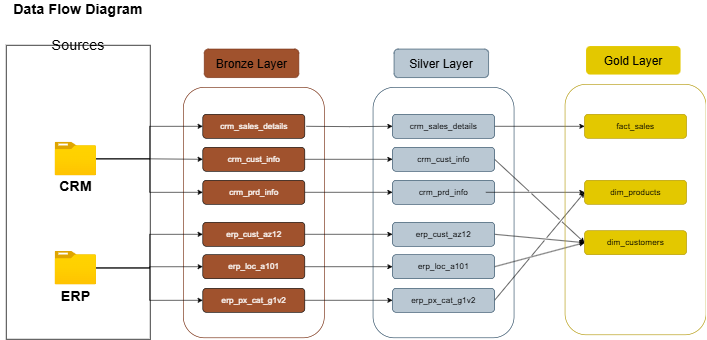

The diagram above was exported from draw.io. Its source (the exported page's mxGraphModel, read from the mxfile embedded in the PNG):
<mxGraphModel dx="1182" dy="1003" grid="1" gridSize="10" guides="1" tooltips="1" connect="1" arrows="1" fold="1" page="1" pageScale="1" pageWidth="850" pageHeight="1100" math="0" shadow="0">
  <root>
    <mxCell id="0" />
    <mxCell id="1" parent="0" />
    <mxCell id="BB1DdPFoXpXfSCo0pmxp-1" value="&lt;font style=&quot;font-size: 24px;&quot;&gt;&lt;b&gt;Data Flow Diagram&lt;/b&gt;&lt;/font&gt;" style="text;html=1;align=center;verticalAlign=middle;whiteSpace=wrap;rounded=0;" parent="1" vertex="1">
      <mxGeometry x="30" y="40" width="260" height="30" as="geometry" />
    </mxCell>
    <mxCell id="BB1DdPFoXpXfSCo0pmxp-3" value="" style="rounded=0;whiteSpace=wrap;html=1;rotation=90;" parent="1" vertex="1">
      <mxGeometry x="-85" y="240" width="490" height="240" as="geometry" />
    </mxCell>
    <mxCell id="BB1DdPFoXpXfSCo0pmxp-12" value="" style="rounded=1;whiteSpace=wrap;html=1;rotation=90;fillColor=none;fontColor=#ffffff;strokeColor=#6D1F00;" parent="1" vertex="1">
      <mxGeometry x="243.75" y="276.25" width="417.5" height="235" as="geometry" />
    </mxCell>
    <mxCell id="BB1DdPFoXpXfSCo0pmxp-14" value="" style="rounded=1;whiteSpace=wrap;html=1;rotation=90;fillColor=#a0522d;strokeColor=#6D1F00;fontColor=#ffffff;" parent="1" vertex="1">
      <mxGeometry x="425" y="66.25" width="47.5" height="157.5" as="geometry" />
    </mxCell>
    <mxCell id="BB1DdPFoXpXfSCo0pmxp-13" value="&lt;font style=&quot;font-size: 20px;&quot;&gt;Bronze Layer&lt;/font&gt;" style="text;html=1;align=center;verticalAlign=middle;whiteSpace=wrap;rounded=0;" parent="1" vertex="1">
      <mxGeometry x="383.75" y="130" width="130" height="30" as="geometry" />
    </mxCell>
    <mxCell id="BB1DdPFoXpXfSCo0pmxp-15" value="" style="rounded=1;whiteSpace=wrap;html=1;fillColor=#a0522d;fontColor=#ffffff;strokeColor=default;" parent="1" vertex="1">
      <mxGeometry x="367.5" y="230" width="170" height="40" as="geometry" />
    </mxCell>
    <mxCell id="BB1DdPFoXpXfSCo0pmxp-44" style="edgeStyle=orthogonalEdgeStyle;rounded=0;orthogonalLoop=1;jettySize=auto;html=1;entryX=0;entryY=0.5;entryDx=0;entryDy=0;" parent="1" target="BB1DdPFoXpXfSCo0pmxp-32" edge="1">
      <mxGeometry relative="1" as="geometry">
        <mxPoint x="540" y="250" as="sourcePoint" />
      </mxGeometry>
    </mxCell>
    <mxCell id="BB1DdPFoXpXfSCo0pmxp-16" value="&lt;font style=&quot;font-size: 14px;&quot;&gt;crm_sales_details&lt;/font&gt;" style="text;html=1;align=center;verticalAlign=middle;whiteSpace=wrap;rounded=0;fillColor=#a0522d;fontColor=#ffffff;strokeColor=none;" parent="1" vertex="1">
      <mxGeometry x="382.5" y="235" width="140" height="30" as="geometry" />
    </mxCell>
    <mxCell id="BB1DdPFoXpXfSCo0pmxp-47" style="edgeStyle=orthogonalEdgeStyle;rounded=0;orthogonalLoop=1;jettySize=auto;html=1;exitX=1;exitY=0.5;exitDx=0;exitDy=0;entryX=0;entryY=0.5;entryDx=0;entryDy=0;" parent="1" source="BB1DdPFoXpXfSCo0pmxp-17" target="BB1DdPFoXpXfSCo0pmxp-34" edge="1">
      <mxGeometry relative="1" as="geometry" />
    </mxCell>
    <mxCell id="BB1DdPFoXpXfSCo0pmxp-17" value="" style="rounded=1;whiteSpace=wrap;html=1;fillColor=#a0522d;fontColor=#ffffff;strokeColor=default;" parent="1" vertex="1">
      <mxGeometry x="367.5" y="410" width="170" height="40" as="geometry" />
    </mxCell>
    <mxCell id="BB1DdPFoXpXfSCo0pmxp-18" value="&lt;font style=&quot;font-size: 14px;&quot;&gt;erp_cust_az12&lt;/font&gt;" style="text;html=1;align=center;verticalAlign=middle;whiteSpace=wrap;rounded=0;fillColor=#a0522d;fontColor=#ffffff;strokeColor=none;" parent="1" vertex="1">
      <mxGeometry x="382.5" y="415" width="140" height="30" as="geometry" />
    </mxCell>
    <mxCell id="BB1DdPFoXpXfSCo0pmxp-48" style="edgeStyle=orthogonalEdgeStyle;rounded=0;orthogonalLoop=1;jettySize=auto;html=1;entryX=0;entryY=0.5;entryDx=0;entryDy=0;" parent="1" source="BB1DdPFoXpXfSCo0pmxp-19" target="BB1DdPFoXpXfSCo0pmxp-36" edge="1">
      <mxGeometry relative="1" as="geometry" />
    </mxCell>
    <mxCell id="BB1DdPFoXpXfSCo0pmxp-19" value="" style="rounded=1;whiteSpace=wrap;html=1;fillColor=#a0522d;fontColor=#ffffff;strokeColor=default;" parent="1" vertex="1">
      <mxGeometry x="367.5" y="464" width="170" height="40" as="geometry" />
    </mxCell>
    <mxCell id="BB1DdPFoXpXfSCo0pmxp-20" value="&lt;font style=&quot;font-size: 14px;&quot;&gt;erp_loc_a101&lt;/font&gt;" style="text;html=1;align=center;verticalAlign=middle;whiteSpace=wrap;rounded=0;fillColor=#a0522d;fontColor=#ffffff;strokeColor=none;" parent="1" vertex="1">
      <mxGeometry x="382.5" y="469" width="140" height="30" as="geometry" />
    </mxCell>
    <mxCell id="BB1DdPFoXpXfSCo0pmxp-49" style="edgeStyle=orthogonalEdgeStyle;rounded=0;orthogonalLoop=1;jettySize=auto;html=1;exitX=1;exitY=0.5;exitDx=0;exitDy=0;entryX=0;entryY=0.5;entryDx=0;entryDy=0;" parent="1" source="BB1DdPFoXpXfSCo0pmxp-21" target="BB1DdPFoXpXfSCo0pmxp-38" edge="1">
      <mxGeometry relative="1" as="geometry" />
    </mxCell>
    <mxCell id="BB1DdPFoXpXfSCo0pmxp-21" value="" style="rounded=1;whiteSpace=wrap;html=1;fillColor=#a0522d;fontColor=#ffffff;strokeColor=default;" parent="1" vertex="1">
      <mxGeometry x="367.5" y="520" width="170" height="40" as="geometry" />
    </mxCell>
    <mxCell id="BB1DdPFoXpXfSCo0pmxp-22" value="&lt;font style=&quot;font-size: 14px;&quot;&gt;erp_px_cat_g1v2&lt;/font&gt;" style="text;html=1;align=center;verticalAlign=middle;whiteSpace=wrap;rounded=0;fillColor=#a0522d;fontColor=#ffffff;strokeColor=none;" parent="1" vertex="1">
      <mxGeometry x="382.5" y="525" width="140" height="30" as="geometry" />
    </mxCell>
    <mxCell id="BB1DdPFoXpXfSCo0pmxp-46" style="edgeStyle=orthogonalEdgeStyle;rounded=0;orthogonalLoop=1;jettySize=auto;html=1;exitX=1;exitY=0.5;exitDx=0;exitDy=0;entryX=0;entryY=0.5;entryDx=0;entryDy=0;" parent="1" source="BB1DdPFoXpXfSCo0pmxp-23" target="BB1DdPFoXpXfSCo0pmxp-40" edge="1">
      <mxGeometry relative="1" as="geometry" />
    </mxCell>
    <mxCell id="BB1DdPFoXpXfSCo0pmxp-23" value="" style="rounded=1;whiteSpace=wrap;html=1;fillColor=#a0522d;fontColor=#ffffff;strokeColor=default;" parent="1" vertex="1">
      <mxGeometry x="367.5" y="340" width="170" height="40" as="geometry" />
    </mxCell>
    <mxCell id="BB1DdPFoXpXfSCo0pmxp-24" value="&lt;font style=&quot;font-size: 14px;&quot;&gt;crm_prd_info&lt;/font&gt;" style="text;html=1;align=center;verticalAlign=middle;whiteSpace=wrap;rounded=0;fillColor=#a0522d;fontColor=#ffffff;strokeColor=none;" parent="1" vertex="1">
      <mxGeometry x="382.5" y="345" width="140" height="30" as="geometry" />
    </mxCell>
    <mxCell id="BB1DdPFoXpXfSCo0pmxp-45" value="" style="edgeStyle=orthogonalEdgeStyle;rounded=0;orthogonalLoop=1;jettySize=auto;html=1;entryX=0;entryY=0.5;entryDx=0;entryDy=0;" parent="1" source="BB1DdPFoXpXfSCo0pmxp-25" target="BB1DdPFoXpXfSCo0pmxp-42" edge="1">
      <mxGeometry relative="1" as="geometry" />
    </mxCell>
    <mxCell id="BB1DdPFoXpXfSCo0pmxp-25" value="" style="rounded=1;whiteSpace=wrap;html=1;fillColor=#a0522d;fontColor=#ffffff;strokeColor=default;" parent="1" vertex="1">
      <mxGeometry x="367.5" y="285" width="170" height="40" as="geometry" />
    </mxCell>
    <mxCell id="BB1DdPFoXpXfSCo0pmxp-26" value="&lt;font style=&quot;font-size: 14px;&quot;&gt;crm_cust_info&lt;/font&gt;" style="text;html=1;align=center;verticalAlign=middle;whiteSpace=wrap;rounded=0;fillColor=#a0522d;fontColor=#ffffff;strokeColor=none;" parent="1" vertex="1">
      <mxGeometry x="382.5" y="290" width="140" height="30" as="geometry" />
    </mxCell>
    <mxCell id="BB1DdPFoXpXfSCo0pmxp-29" value="" style="rounded=1;whiteSpace=wrap;html=1;rotation=90;fillColor=none;strokeColor=#23445d;" parent="1" vertex="1">
      <mxGeometry x="560" y="276.25" width="417.5" height="235" as="geometry" />
    </mxCell>
    <mxCell id="BB1DdPFoXpXfSCo0pmxp-30" value="" style="rounded=1;whiteSpace=wrap;html=1;rotation=90;fillColor=#bac8d3;strokeColor=#23445d;" parent="1" vertex="1">
      <mxGeometry x="741.25" y="66.25" width="47.5" height="157.5" as="geometry" />
    </mxCell>
    <mxCell id="BB1DdPFoXpXfSCo0pmxp-31" value="&lt;font style=&quot;font-size: 20px;&quot;&gt;Silver Layer&lt;/font&gt;" style="text;html=1;align=center;verticalAlign=middle;whiteSpace=wrap;rounded=0;fillColor=#bac8d3;strokeColor=none;" parent="1" vertex="1">
      <mxGeometry x="700" y="130" width="130" height="30" as="geometry" />
    </mxCell>
    <mxCell id="pFgoIi8p7B2HroY8X_fS-16" style="rounded=0;orthogonalLoop=1;jettySize=auto;html=1;exitX=1;exitY=0.5;exitDx=0;exitDy=0;entryX=0;entryY=0.5;entryDx=0;entryDy=0;jumpStyle=gap;" edge="1" parent="1" source="BB1DdPFoXpXfSCo0pmxp-32" target="pFgoIi8p7B2HroY8X_fS-12">
      <mxGeometry relative="1" as="geometry" />
    </mxCell>
    <mxCell id="BB1DdPFoXpXfSCo0pmxp-32" value="" style="rounded=1;whiteSpace=wrap;html=1;fillColor=#bac8d3;strokeColor=#23445d;" parent="1" vertex="1">
      <mxGeometry x="683.75" y="230" width="170" height="40" as="geometry" />
    </mxCell>
    <mxCell id="BB1DdPFoXpXfSCo0pmxp-33" value="&lt;font style=&quot;font-size: 14px;&quot;&gt;crm_sales_details&lt;/font&gt;" style="text;html=1;align=center;verticalAlign=middle;whiteSpace=wrap;rounded=0;fillColor=#bac8d3;strokeColor=none;" parent="1" vertex="1">
      <mxGeometry x="698.75" y="235" width="140" height="30" as="geometry" />
    </mxCell>
    <mxCell id="pFgoIi8p7B2HroY8X_fS-19" style="rounded=0;orthogonalLoop=1;jettySize=auto;html=1;exitX=1;exitY=0.5;exitDx=0;exitDy=0;entryX=0;entryY=0.5;entryDx=0;entryDy=0;jumpStyle=gap;" edge="1" parent="1" source="BB1DdPFoXpXfSCo0pmxp-34" target="pFgoIi8p7B2HroY8X_fS-14">
      <mxGeometry relative="1" as="geometry" />
    </mxCell>
    <mxCell id="BB1DdPFoXpXfSCo0pmxp-34" value="" style="rounded=1;whiteSpace=wrap;html=1;fillColor=#bac8d3;strokeColor=#23445d;" parent="1" vertex="1">
      <mxGeometry x="683.75" y="410" width="170" height="40" as="geometry" />
    </mxCell>
    <mxCell id="BB1DdPFoXpXfSCo0pmxp-35" value="&lt;font style=&quot;font-size: 14px;&quot;&gt;erp_cust_az12&lt;/font&gt;" style="text;html=1;align=center;verticalAlign=middle;whiteSpace=wrap;rounded=0;fillColor=#bac8d3;strokeColor=none;" parent="1" vertex="1">
      <mxGeometry x="698.75" y="415" width="140" height="30" as="geometry" />
    </mxCell>
    <mxCell id="pFgoIi8p7B2HroY8X_fS-21" style="rounded=0;orthogonalLoop=1;jettySize=auto;html=1;entryX=0;entryY=0.5;entryDx=0;entryDy=0;jumpStyle=gap;exitX=1;exitY=0.5;exitDx=0;exitDy=0;" edge="1" parent="1" source="BB1DdPFoXpXfSCo0pmxp-36" target="pFgoIi8p7B2HroY8X_fS-14">
      <mxGeometry relative="1" as="geometry" />
    </mxCell>
    <mxCell id="BB1DdPFoXpXfSCo0pmxp-36" value="" style="rounded=1;whiteSpace=wrap;html=1;fillColor=#bac8d3;strokeColor=#23445d;" parent="1" vertex="1">
      <mxGeometry x="683.75" y="464" width="170" height="40" as="geometry" />
    </mxCell>
    <mxCell id="BB1DdPFoXpXfSCo0pmxp-37" value="&lt;font style=&quot;font-size: 14px;&quot;&gt;erp_loc_a101&lt;/font&gt;" style="text;html=1;align=center;verticalAlign=middle;whiteSpace=wrap;rounded=0;fillColor=#bac8d3;strokeColor=none;" parent="1" vertex="1">
      <mxGeometry x="698.75" y="469" width="140" height="30" as="geometry" />
    </mxCell>
    <mxCell id="pFgoIi8p7B2HroY8X_fS-20" style="rounded=0;orthogonalLoop=1;jettySize=auto;html=1;entryX=0;entryY=0.5;entryDx=0;entryDy=0;jumpStyle=gap;exitX=1;exitY=0.5;exitDx=0;exitDy=0;" edge="1" parent="1" source="BB1DdPFoXpXfSCo0pmxp-38" target="pFgoIi8p7B2HroY8X_fS-4">
      <mxGeometry relative="1" as="geometry" />
    </mxCell>
    <mxCell id="BB1DdPFoXpXfSCo0pmxp-38" value="" style="rounded=1;whiteSpace=wrap;html=1;fillColor=#bac8d3;strokeColor=#23445d;" parent="1" vertex="1">
      <mxGeometry x="683.75" y="520" width="170" height="40" as="geometry" />
    </mxCell>
    <mxCell id="BB1DdPFoXpXfSCo0pmxp-39" value="&lt;font style=&quot;font-size: 14px;&quot;&gt;erp_px_cat_g1v2&lt;/font&gt;" style="text;html=1;align=center;verticalAlign=middle;whiteSpace=wrap;rounded=0;fillColor=#bac8d3;strokeColor=none;" parent="1" vertex="1">
      <mxGeometry x="698.75" y="525" width="140" height="30" as="geometry" />
    </mxCell>
    <mxCell id="BB1DdPFoXpXfSCo0pmxp-40" value="" style="rounded=1;whiteSpace=wrap;html=1;fillColor=#bac8d3;strokeColor=#23445d;" parent="1" vertex="1">
      <mxGeometry x="683.75" y="340" width="170" height="40" as="geometry" />
    </mxCell>
    <mxCell id="pFgoIi8p7B2HroY8X_fS-18" style="rounded=0;orthogonalLoop=1;jettySize=auto;html=1;entryX=0;entryY=0.5;entryDx=0;entryDy=0;jumpStyle=gap;" edge="1" parent="1" source="BB1DdPFoXpXfSCo0pmxp-41" target="pFgoIi8p7B2HroY8X_fS-4">
      <mxGeometry relative="1" as="geometry" />
    </mxCell>
    <mxCell id="BB1DdPFoXpXfSCo0pmxp-41" value="&lt;font style=&quot;font-size: 14px;&quot;&gt;crm_prd_info&lt;/font&gt;" style="text;html=1;align=center;verticalAlign=middle;whiteSpace=wrap;rounded=0;fillColor=#bac8d3;strokeColor=none;" parent="1" vertex="1">
      <mxGeometry x="698.75" y="345" width="140" height="30" as="geometry" />
    </mxCell>
    <mxCell id="pFgoIi8p7B2HroY8X_fS-17" style="rounded=0;orthogonalLoop=1;jettySize=auto;html=1;exitX=1;exitY=0.5;exitDx=0;exitDy=0;entryX=0;entryY=0.5;entryDx=0;entryDy=0;jumpStyle=gap;" edge="1" parent="1" source="BB1DdPFoXpXfSCo0pmxp-42" target="pFgoIi8p7B2HroY8X_fS-14">
      <mxGeometry relative="1" as="geometry" />
    </mxCell>
    <mxCell id="BB1DdPFoXpXfSCo0pmxp-42" value="" style="rounded=1;whiteSpace=wrap;html=1;fillColor=#bac8d3;strokeColor=#23445d;" parent="1" vertex="1">
      <mxGeometry x="683.75" y="285" width="170" height="40" as="geometry" />
    </mxCell>
    <mxCell id="BB1DdPFoXpXfSCo0pmxp-43" value="&lt;font style=&quot;font-size: 14px;&quot;&gt;crm_cust_info&lt;/font&gt;" style="text;html=1;align=center;verticalAlign=middle;whiteSpace=wrap;rounded=0;fillColor=#bac8d3;strokeColor=none;" parent="1" vertex="1">
      <mxGeometry x="698.75" y="290" width="140" height="30" as="geometry" />
    </mxCell>
    <mxCell id="FWso02t2soEM_1jtgH3z-1" style="edgeStyle=orthogonalEdgeStyle;rounded=0;orthogonalLoop=1;jettySize=auto;html=1;entryX=0;entryY=0.5;entryDx=0;entryDy=0;" parent="1" source="BB1DdPFoXpXfSCo0pmxp-5" target="BB1DdPFoXpXfSCo0pmxp-25" edge="1">
      <mxGeometry relative="1" as="geometry" />
    </mxCell>
    <mxCell id="FWso02t2soEM_1jtgH3z-2" style="edgeStyle=orthogonalEdgeStyle;rounded=0;orthogonalLoop=1;jettySize=auto;html=1;entryX=0;entryY=0.5;entryDx=0;entryDy=0;" parent="1" source="BB1DdPFoXpXfSCo0pmxp-5" target="BB1DdPFoXpXfSCo0pmxp-23" edge="1">
      <mxGeometry relative="1" as="geometry" />
    </mxCell>
    <mxCell id="FWso02t2soEM_1jtgH3z-3" style="edgeStyle=orthogonalEdgeStyle;rounded=0;orthogonalLoop=1;jettySize=auto;html=1;entryX=0;entryY=0.5;entryDx=0;entryDy=0;" parent="1" source="BB1DdPFoXpXfSCo0pmxp-5" target="BB1DdPFoXpXfSCo0pmxp-15" edge="1">
      <mxGeometry relative="1" as="geometry" />
    </mxCell>
    <mxCell id="BB1DdPFoXpXfSCo0pmxp-5" value="" style="image;aspect=fixed;html=1;points=[];align=center;fontSize=12;image=img/lib/azure2/general/Folder_Blank.svg;" parent="1" vertex="1">
      <mxGeometry x="121" y="276.25" width="69" height="56.00000000000001" as="geometry" />
    </mxCell>
    <mxCell id="FWso02t2soEM_1jtgH3z-4" style="edgeStyle=orthogonalEdgeStyle;rounded=0;orthogonalLoop=1;jettySize=auto;html=1;entryX=0;entryY=0.5;entryDx=0;entryDy=0;" parent="1" source="BB1DdPFoXpXfSCo0pmxp-6" target="BB1DdPFoXpXfSCo0pmxp-17" edge="1">
      <mxGeometry relative="1" as="geometry" />
    </mxCell>
    <mxCell id="FWso02t2soEM_1jtgH3z-5" style="edgeStyle=orthogonalEdgeStyle;rounded=0;orthogonalLoop=1;jettySize=auto;html=1;entryX=0;entryY=0.5;entryDx=0;entryDy=0;" parent="1" source="BB1DdPFoXpXfSCo0pmxp-6" target="BB1DdPFoXpXfSCo0pmxp-19" edge="1">
      <mxGeometry relative="1" as="geometry" />
    </mxCell>
    <mxCell id="FWso02t2soEM_1jtgH3z-6" style="edgeStyle=orthogonalEdgeStyle;rounded=0;orthogonalLoop=1;jettySize=auto;html=1;entryX=0;entryY=0.5;entryDx=0;entryDy=0;" parent="1" source="BB1DdPFoXpXfSCo0pmxp-6" target="BB1DdPFoXpXfSCo0pmxp-21" edge="1">
      <mxGeometry relative="1" as="geometry" />
    </mxCell>
    <mxCell id="BB1DdPFoXpXfSCo0pmxp-6" value="" style="image;aspect=fixed;html=1;points=[];align=center;fontSize=12;image=img/lib/azure2/general/Folder_Blank.svg;" parent="1" vertex="1">
      <mxGeometry x="121" y="458" width="69" height="56.00000000000001" as="geometry" />
    </mxCell>
    <mxCell id="BB1DdPFoXpXfSCo0pmxp-8" value="&lt;font style=&quot;font-size: 24px;&quot;&gt;&lt;b&gt;CRM&lt;/b&gt;&lt;/font&gt;" style="text;html=1;align=center;verticalAlign=middle;whiteSpace=wrap;rounded=0;" parent="1" vertex="1">
      <mxGeometry x="125.5" y="336.25" width="60" height="30" as="geometry" />
    </mxCell>
    <mxCell id="BB1DdPFoXpXfSCo0pmxp-9" value="&lt;font style=&quot;font-size: 24px;&quot;&gt;&lt;b&gt;ERP&lt;/b&gt;&lt;/font&gt;" style="text;html=1;align=center;verticalAlign=middle;whiteSpace=wrap;rounded=0;" parent="1" vertex="1">
      <mxGeometry x="125.5" y="518" width="60" height="30" as="geometry" />
    </mxCell>
    <mxCell id="BB1DdPFoXpXfSCo0pmxp-4" value="&lt;font style=&quot;font-size: 24px;&quot;&gt;Sources&lt;/font&gt;" style="text;html=1;align=center;verticalAlign=middle;whiteSpace=wrap;rounded=0;" parent="1" vertex="1">
      <mxGeometry x="130" y="100" width="60" height="30" as="geometry" />
    </mxCell>
    <mxCell id="pFgoIi8p7B2HroY8X_fS-1" value="" style="rounded=1;whiteSpace=wrap;html=1;rotation=90;fillColor=none;strokeColor=#B09500;fontColor=#000000;" vertex="1" parent="1">
      <mxGeometry x="880" y="271.25" width="417.5" height="235" as="geometry" />
    </mxCell>
    <mxCell id="pFgoIi8p7B2HroY8X_fS-2" value="" style="rounded=1;whiteSpace=wrap;html=1;rotation=90;fillColor=#e3c800;strokeColor=none;fontColor=#000000;" vertex="1" parent="1">
      <mxGeometry x="1061.25" y="61.25" width="47.5" height="157.5" as="geometry" />
    </mxCell>
    <mxCell id="pFgoIi8p7B2HroY8X_fS-3" value="&lt;font style=&quot;font-size: 20px;&quot;&gt;Gold Layer&lt;/font&gt;" style="text;html=1;align=center;verticalAlign=middle;whiteSpace=wrap;rounded=0;fillColor=#e3c800;strokeColor=none;fontColor=#000000;" vertex="1" parent="1">
      <mxGeometry x="1020" y="125" width="130" height="30" as="geometry" />
    </mxCell>
    <mxCell id="pFgoIi8p7B2HroY8X_fS-4" value="" style="rounded=1;whiteSpace=wrap;html=1;fillColor=#e3c800;strokeColor=#B09500;fontColor=#000000;" vertex="1" parent="1">
      <mxGeometry x="1003.75" y="340" width="170" height="40" as="geometry" />
    </mxCell>
    <mxCell id="pFgoIi8p7B2HroY8X_fS-5" value="&lt;font style=&quot;font-size: 14px;&quot;&gt;dim_products&lt;/font&gt;" style="text;html=1;align=center;verticalAlign=middle;whiteSpace=wrap;rounded=0;fillColor=#e3c800;strokeColor=none;fontColor=#000000;" vertex="1" parent="1">
      <mxGeometry x="1018.75" y="345" width="140" height="30" as="geometry" />
    </mxCell>
    <mxCell id="pFgoIi8p7B2HroY8X_fS-12" value="" style="rounded=1;whiteSpace=wrap;html=1;fillColor=#e3c800;strokeColor=#B09500;fontColor=#000000;" vertex="1" parent="1">
      <mxGeometry x="1003.75" y="230" width="170" height="40" as="geometry" />
    </mxCell>
    <mxCell id="pFgoIi8p7B2HroY8X_fS-13" value="&lt;font style=&quot;font-size: 14px;&quot;&gt;fact_sales&lt;/font&gt;" style="text;html=1;align=center;verticalAlign=middle;whiteSpace=wrap;rounded=0;fillColor=#e3c800;strokeColor=none;fontColor=#000000;" vertex="1" parent="1">
      <mxGeometry x="1018.75" y="235" width="140" height="30" as="geometry" />
    </mxCell>
    <mxCell id="pFgoIi8p7B2HroY8X_fS-14" value="" style="rounded=1;whiteSpace=wrap;html=1;fillColor=#e3c800;strokeColor=#B09500;fontColor=#000000;" vertex="1" parent="1">
      <mxGeometry x="1003.75" y="424" width="170" height="40" as="geometry" />
    </mxCell>
    <mxCell id="pFgoIi8p7B2HroY8X_fS-15" value="&lt;font style=&quot;font-size: 14px;&quot;&gt;dim_customers&lt;/font&gt;" style="text;html=1;align=center;verticalAlign=middle;whiteSpace=wrap;rounded=0;fillColor=#e3c800;strokeColor=none;fontColor=#000000;" vertex="1" parent="1">
      <mxGeometry x="1018.75" y="429" width="140" height="30" as="geometry" />
    </mxCell>
  </root>
</mxGraphModel>